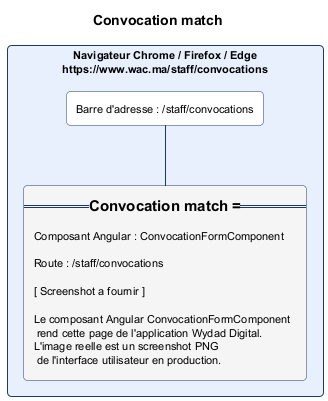

The diagram above was rendered by PlantUML. Its source (embedded in the PNG):
@startuml convocation_match.png
skinparam backgroundColor #FFFFFF
skinparam defaultFontSize 11
skinparam rectangle {
  RoundCorner 8
  BorderColor #1A3A6E
  BackgroundColor #FAFAFA
}
title Convocation match

rectangle "Navigateur Chrome / Firefox / Edge\nhttps://www.wac.ma/staff/convocations" as NAV #E8F0FE {
  rectangle "Barre d'adresse : /staff/convocations" as BAR #FFFFFF
  rectangle "=== Convocation match ===\n\nComposant Angular : ConvocationFormComponent\n\nRoute : /staff/convocations\n\n[ Screenshot a fournir ]\n\nLe composant Angular ConvocationFormComponent\n rend cette page de l'application Wydad Digital.\nL'image reelle est un screenshot PNG\n de l'interface utilisateur en production." as CONTENT #F5F5F5
}
BAR -[#1A3A6E]- CONTENT
@enduml